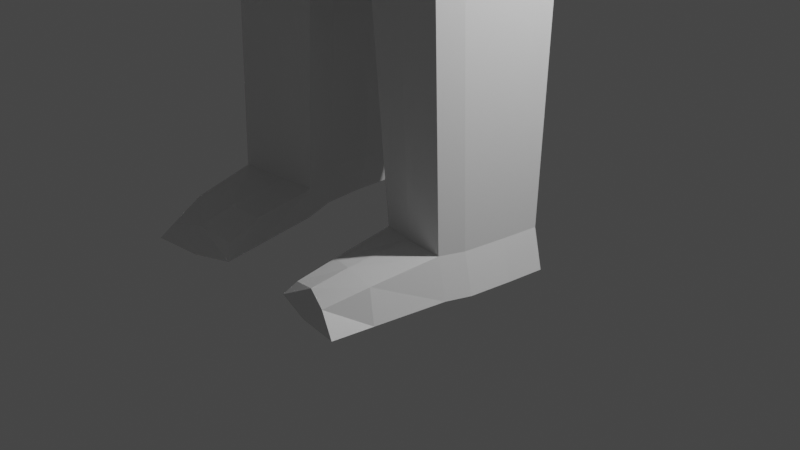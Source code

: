 # Source: bungum.blend  (saved by Blender 2.91.10; exported with 4.5.12 LTS)
import bpy
from mathutils import Matrix  # noqa: F401  (used for matrix-valued properties, if any)

bpy.ops.wm.read_factory_settings(use_empty=True)
scene = bpy.context.scene
scene.name = 'Scene'

# ---- collections
col_collection = bpy.data.collections.new('Collection'); scene.collection.children.link(col_collection)

# ---- materials (node trees are filled in below, after node groups)
mat_material = bpy.data.materials.new('Material')
mat_material.alpha_threshold = 0.0
mat_material.use_transparent_shadow = False
mat_material.line_color = (0.0, 0.0, 0.0, 1.0)

# ---- material node trees
mat_material.use_nodes = True; mat_material.node_tree.nodes.clear()
_N = mat_material.node_tree.nodes; _L = mat_material.node_tree.links
n0 = _N.new('ShaderNodeOutputMaterial'); n0.name = 'Material Output'; n0.location = (300, 300)
n1 = _N.new('ShaderNodeBsdfPrincipled'); n1.name = 'Principled BSDF'; n1.location = (10, 300)
n1.distribution = 'GGX'
n1.subsurface_method = 'BURLEY'
n1.inputs[2].default_value = 0.4
n1.inputs[3].default_value = 1.45
n1.inputs[27].default_value = (0.0, 0.0, 0.0, 1.0)
n1.inputs[28].default_value = 1.0
_L.new(n1.outputs[0], n0.inputs[0])
n0.is_active_output = True

# ---- world
world_world = bpy.data.worlds.new('World'); scene.world = world_world
world_world.use_nodes = True; world_world.node_tree.nodes.clear()
_N = world_world.node_tree.nodes; _L = world_world.node_tree.links
n0 = _N.new('ShaderNodeOutputWorld'); n0.name = 'World Output'; n0.location = (300, 300)
n1 = _N.new('ShaderNodeBackground'); n1.name = 'Background'; n1.location = (10, 300)
n1.inputs[0].default_value = (0.05088, 0.05088, 0.05088, 1.0)
_L.new(n1.outputs[0], n0.inputs[0])
n0.is_active_output = True
world_world.color = (0.05088, 0.05088, 0.05088)
world_world.use_sun_shadow = False
world_world.sun_shadow_jitter_overblur = 0.0

# ---- cameras
cam_camera = bpy.data.cameras.new('Camera')
cam_camera.clip_end = 100.0
cam_camera.ortho_scale = 7.314

# ---- lights
light_light = bpy.data.lights.new('Light', 'POINT')
light_light.transmission_factor = 0.0
light_light.energy = 1000.0
light_light.shadow_soft_size = 0.1
light_light.shadow_maximum_resolution = 0.006
light_light.use_absolute_resolution = True

# ---- meshes
me_cube = bpy.data.meshes.new('Cube')
me_cube.from_pydata([(0.5174, 0.4503, 10.09), (0.4579, 0.509, 9.024), (0.4946, -0.8365, 10.29), (0.4936, -1.061, 9.012), (0.0, 0.5346, 8.827), (0.0, -0.8242, 10.37), (0.0, -1.083, 8.759), (0.0, 0.4503, 10.21), (0.5174, 0.1035, 10.45), (0.4946, -0.3333, 10.48), (0.4351, -0.3333, 9.021), (0.4579, 0.1035, 8.989), (0.0, -0.5119, 8.845), (0.0, 0.1035, 10.58), (0.0, -0.3333, 10.61), (0.6497, 0.6431, 9.847), (0.5322, 0.686, 9.338), (0.605, -0.8679, 10.08), (0.5255, -1.102, 9.489), (0.0, 0.6463, 9.867), (0.0, 0.686, 9.368), (0.0, -0.9584, 9.972), (0.0, -1.257, 9.412), (0.6497, 0.1003, 10.01), (0.5322, 0.1035, 9.328), (0.6269, -0.3366, 10.04), (0.5095, -0.3333, 9.36), (0.5367, 0.0813, 8.546), (0.5367, 0.4867, 8.58), (0.0, 0.5124, 8.383), (0.4702, -0.6011, 8.492), (0.5583, 0.08074, 8.546), (0.0, -0.5341, 8.402), (0.5366, 0.4773, 8.144), (0.0, 0.5093, 8.022), (0.4831, -0.6736, 8.002), (0.0, -0.7827, 7.955), (0.5583, 0.4862, 8.58), (0.4919, -0.6017, 8.481), (0.5582, 0.4767, 8.144), (0.5892, -0.6523, 7.96), (1.217, 0.03909, 8.49), (1.217, 0.4445, 8.524), (1.151, -0.6433, 8.425), (1.322, 0.4568, 8.144), (1.25, -0.6754, 8.052), (1.637, 0.05865, 8.424), (1.637, 0.4641, 8.458), (1.565, -0.6221, 8.328), (1.616, 0.02923, 7.423), (1.589, 0.2831, 7.451), (1.445, -0.715, 7.393), (1.194, -0.8242, 7.137), (0.1874, 0.844, 5.249), (0.0, 0.876, 5.127), (0.09797, -0.7422, 5.095), (0.0, -0.9315, 7.04), (0.0, -0.8514, 5.048), (0.5722, 0.4909, 7.229), (0.2091, 0.8435, 5.249), (0.2041, -0.721, 5.054), (1.096, -0.6251, 5.046), (1.219, -0.7952, 5.667), (0.3981, -0.9407, 7.029), (1.194, 0.6928, 5.41), (1.233, 0.03909, 5.536), (1.229, 0.6046, 5.601), (0.2091, 0.8435, 5.249), (1.188, -0.3611, 4.976), (1.206, -0.6568, 5.229), (1.216, 0.1201, 4.948), (1.22, 0.7095, 5.174), (1.242, 0.03204, 5.181), (1.232, 0.645, 5.264), (0.0, 0.5235, 7.107), (0.5505, 0.4915, 7.229), (1.336, 0.471, 7.229), (1.443, 0.4855, 7.403), (0.5042, -0.9194, 6.987), (1.488, 0.0473, 7.378), (1.346, -0.8425, 7.321), (3.063, -0.2268, 5.418), (3.098, -0.01009, 5.438), (3.056, -0.5042, 5.442), (2.854, -0.2564, 5.197), (2.889, -0.03966, 5.217), (2.935, -0.5692, 5.245), (3.457, -0.2645, 5.062), (3.286, -0.05757, 5.215), (3.312, -0.5285, 5.259), (3.361, -0.2768, 4.747), (3.179, -0.09175, 4.925), (3.244, -0.6054, 5.007), (0.1193, -0.04964, 4.348), (0.2304, 0.723, 4.32), (0.2304, 0.723, 4.32), (0.0, 0.7737, 4.38), (0.2766, -0.7419, 4.229), (0.3073, -0.4334, 4.368), (0.0, 0.7737, 4.38), (0.1049, -0.7751, 4.258), (0.0, -0.8172, 4.266), (1.308, -0.562, 4.305), (1.251, -0.8376, 4.333), (0.3567, 0.7543, 4.35), (0.1356, -0.4665, 4.397), (0.0, -0.5717, 4.352), (0.3567, 0.7543, 4.35), (0.0, 0.006027, 4.326), (0.2457, -0.01835, 4.378), (1.335, -0.081, 4.276), (1.367, 0.612, 4.316), (0.5758, -0.6752, 0.3545), (0.6066, -0.3667, 0.4938), (1.443, -0.5595, 0.3816), (1.386, -0.8352, 0.4097), (0.5449, 0.04835, 0.503), (0.6591, 0.522, 0.4286), (1.47, -0.07859, 0.3529), (1.506, 0.3155, 0.3462), (0.6145, -0.6719, 0.0195), (0.6442, -0.3876, 0.08673), (1.552, -0.5751, -0.01999), (1.495, -0.8508, 0.008128), (0.6538, 0.03276, 0.1015), (0.768, 0.5065, 0.0271), (1.579, -0.09418, -0.04865), (1.614, 0.2999, -0.05535), (1.115, -1.932, 0.2011), (0.5097, -1.716, 0.1439), (1.296, -1.987, -0.001685), (0.4158, -1.808, 0.009685), (1.115, -1.932, 0.2011), (0.5097, -1.716, 0.1439), (1.296, -1.987, -0.001685), (0.4158, -1.808, 0.009685), (1.367, -1.578, 0.001847), (0.4873, -1.399, 0.01322), (0.5683, -1.324, 0.254), (1.256, -1.522, 0.3168), (0.8636, 0.4669, 8.554), (0.9122, 0.4675, 8.144), (0.8955, -0.663, 8.003), (0.8636, 0.06144, 8.52), (0.7972, -0.621, 8.455), (0.6656, 0.7737, 5.324), (0.6175, -0.6766, 5.05), (0.6777, 0.7814, 5.214), (0.824, -0.8753, 7.057), (0.9261, 0.4817, 7.229), (0.7674, -0.788, 4.277), (0.8644, 0.6866, 4.334), (0.9128, -0.7522, 0.3771), (1.013, 0.4235, 0.3875), (1.022, -0.7678, -0.02442), (1.122, 0.4079, -0.01406), (0.8255, -1.812, 0.2416), (0.8229, -1.904, -0.03424), (0.8255, -1.812, 0.2416), (0.8229, -1.904, -0.03424), (0.8629, -1.422, 0.3112), (0.8945, -1.495, -0.03071), (0.5475, 0.4941, 10.03), (0.5197, -0.8436, 10.24), (0.0, 0.4949, 10.13), (0.0, -0.8547, 10.28), (0.5475, 0.1028, 10.35), (0.5247, -0.3341, 10.38), (2.608, 0.1503, 6.78), (2.279, 0.04247, 6.202), (2.26, -0.2058, 6.184), (2.267, -0.696, 6.253), (2.562, -0.1591, 6.776), (2.518, -0.6335, 6.749)], [], [(12, 10, 3, 6), (167, 9, 2, 163), (164, 7, 0, 162), (163, 2, 5, 165), (9, 14, 5, 2), (0, 7, 13, 8), (8, 13, 14, 9), (162, 0, 8, 166), (166, 8, 9, 167), (11, 10, 30, 27), (4, 1, 28, 29), (11, 24, 26, 10), (24, 23, 25, 26), (1, 16, 24, 11), (16, 15, 23, 24), (3, 18, 22, 6), (18, 17, 21, 22), (4, 20, 16, 1), (20, 19, 15, 16), (10, 26, 18, 3), (26, 25, 17, 18), (27, 30, 38, 31), (30, 32, 36, 35), (1, 11, 27, 28), (10, 12, 32, 30), (80, 52, 61, 62), (75, 58, 59, 53), (33, 28, 37, 39), (29, 28, 33, 34), (77, 79, 65, 66), (141, 140, 42, 44), (28, 27, 31, 37), (74, 75, 53, 54), (149, 76, 64, 145), (30, 35, 40, 38), (76, 77, 66, 64), (43, 45, 51, 48), (140, 143, 41, 42), (144, 142, 45, 43), (78, 63, 55, 60), (143, 144, 43, 41), (171, 170, 84, 86), (169, 168, 82, 85), (41, 43, 48, 46), (44, 42, 47, 50), (79, 80, 62, 65), (42, 41, 46, 47), (145, 64, 71, 147), (66, 65, 72, 73), (68, 61, 103, 102), (147, 71, 111, 151), (64, 66, 73, 71), (59, 67, 107, 104), (55, 57, 101, 100), (63, 56, 57, 55), (148, 78, 60, 146), (70, 68, 102, 110), (71, 70, 110, 111), (60, 55, 100, 97), (146, 60, 97, 150), (53, 59, 104, 95), (70, 71, 73, 72), (54, 53, 95, 96), (68, 70, 72, 69), (62, 61, 68, 69), (65, 62, 69, 72), (142, 40, 78, 148), (35, 36, 56, 63), (49, 51, 80, 79), (40, 35, 63, 78), (44, 50, 77, 76), (141, 44, 76, 149), (34, 33, 75, 74), (50, 49, 79, 77), (33, 39, 58, 75), (51, 45, 52, 80), (86, 84, 90, 92), (85, 82, 88, 91), (168, 172, 81, 82), (173, 171, 86, 83), (170, 169, 85, 84), (172, 173, 83, 81), (87, 89, 92, 90), (88, 87, 90, 91), (82, 81, 87, 88), (83, 86, 92, 89), (84, 85, 91, 90), (81, 83, 89, 87), (96, 95, 94, 99), (97, 100, 105, 98), (100, 101, 106, 105), (95, 104, 107, 94), (99, 94, 93, 108), (108, 93, 105, 106), (105, 93, 109, 98), (93, 94, 107, 109), (102, 103, 115, 114), (112, 113, 121, 120), (110, 102, 114, 118), (109, 107, 117, 116), (151, 111, 119, 153), (111, 110, 118, 119), (97, 98, 113, 112), (150, 97, 112, 152), (98, 109, 116, 113), (154, 120, 121, 124, 125, 155), (153, 119, 127, 155), (119, 118, 126, 127), (116, 117, 125, 124), (114, 115, 123, 122), (118, 114, 122, 126), (113, 116, 124, 121), (161, 136, 130, 157), (157, 130, 134, 159), (138, 137, 131, 129), (136, 139, 128, 130), (160, 138, 129, 156), (158, 133, 135, 159), (129, 131, 135, 133), (156, 129, 133, 158), (130, 128, 132, 134), (152, 112, 138, 160), (123, 115, 139, 136), (112, 120, 137, 138), (154, 123, 136, 161), (120, 154, 161, 137), (115, 152, 160, 139), (128, 156, 158, 132), (132, 158, 159, 134), (139, 160, 156, 128), (131, 157, 159, 135), (137, 161, 157, 131), (117, 153, 155, 125), (123, 154, 155, 127, 126, 122), (103, 150, 152, 115), (107, 151, 153, 117), (39, 141, 149, 58), (45, 142, 148, 52), (61, 146, 150, 103), (52, 148, 146, 61), (67, 147, 151, 107), (59, 145, 147, 67), (31, 38, 144, 143), (38, 40, 142, 144), (37, 31, 143, 140), (58, 149, 145, 59), (39, 37, 140, 141), (23, 166, 167, 25), (15, 162, 166, 23), (17, 163, 165, 21), (19, 164, 162, 15), (25, 167, 163, 17), (46, 48, 173, 172), (49, 50, 169, 170), (48, 51, 171, 173), (47, 46, 172, 168), (50, 47, 168, 169), (51, 49, 170, 171)])
_uv = me_cube.uv_layers.new(name='UVMap')
_uv.uv.foreach_set('vector', [0.25, 0.6667, 0.375, 0.6667, 0.3801, 0.75, 0.25, 0.75, 0.604, 0.6667, 0.625, 0.6667, 0.625, 0.75, 0.6063, 0.75, 0.5948, 0.375, 0.6105, 0.375, 0.625, 0.5177, 0.604, 0.5137, 0.6063, 0.75, 0.625, 0.75, 0.6105, 0.875, 0.5965, 0.875, 0.625, 0.6667, 0.7384, 0.6667, 0.7384, 0.75, 0.625, 0.75, 0.625, 0.5177, 0.7384, 0.5177, 0.7384, 0.5833, 0.625, 0.5833, 0.625, 0.5833, 0.7384, 0.5833, 0.7384, 0.6667, 0.625, 0.6667, 0.604, 0.5137, 0.625, 0.5177, 0.625, 0.5833, 0.604, 0.5833, 0.604, 0.5833, 0.625, 0.5833, 0.625, 0.6667, 0.604, 0.6667, 0.375, 0.5833, 0.375, 0.6667, 0.375, 0.6667, 0.375, 0.5833, 0.375, 0.375, 0.375, 0.5159, 0.375, 0.5159, 0.375, 0.375, 0.375, 0.5833, 0.4477, 0.5833, 0.4477, 0.6667, 0.375, 0.6667, 0.4477, 0.5833, 0.5326, 0.5833, 0.5326, 0.6667, 0.4477, 0.6667, 0.375, 0.5159, 0.4477, 0.5, 0.4477, 0.5833, 0.375, 0.5833, 0.4477, 0.5, 0.5326, 0.5, 0.5326, 0.5833, 0.4477, 0.5833, 0.3801, 0.75, 0.4477, 0.75, 0.4583, 0.875, 0.375, 0.875, 0.4477, 0.75, 0.5427, 0.75, 0.5492, 0.875, 0.4583, 0.875, 0.375, 0.375, 0.4583, 0.375, 0.4477, 0.5, 0.375, 0.5159, 0.4583, 0.375, 0.5417, 0.375, 0.5326, 0.5, 0.4477, 0.5, 0.375, 0.6667, 0.4477, 0.6667, 0.4477, 0.75, 0.3801, 0.75, 0.4477, 0.6667, 0.5326, 0.6667, 0.5427, 0.75, 0.4477, 0.75, 0.375, 0.5833, 0.375, 0.6667, 0.375, 0.6667, 0.375, 0.5833, 0.375, 0.6667, 0.25, 0.6667, 0.25, 0.6667, 0.375, 0.6667, 0.375, 0.5159, 0.375, 0.5833, 0.375, 0.5833, 0.375, 0.5159, 0.375, 0.6667, 0.25, 0.6667, 0.25, 0.6667, 0.375, 0.6667, 0.375, 0.6667, 0.375, 0.6667, 0.375, 0.6667, 0.375, 0.6667, 0.375, 0.5159, 0.375, 0.5159, 0.375, 0.5159, 0.375, 0.5159, 0.375, 0.5159, 0.375, 0.5159, 0.375, 0.5159, 0.375, 0.5159, 0.375, 0.375, 0.375, 0.5159, 0.375, 0.5159, 0.375, 0.375, 0.375, 0.5159, 0.375, 0.5833, 0.375, 0.5833, 0.375, 0.5159, 0.375, 0.5159, 0.375, 0.5159, 0.375, 0.5159, 0.375, 0.5159, 0.375, 0.5159, 0.375, 0.5833, 0.375, 0.5833, 0.375, 0.5159, 0.375, 0.375, 0.375, 0.5159, 0.375, 0.5159, 0.375, 0.375, 0.375, 0.5159, 0.375, 0.5159, 0.375, 0.5159, 0.375, 0.5159, 0.375, 0.6667, 0.375, 0.6667, 0.375, 0.6667, 0.375, 0.6667, 0.375, 0.5159, 0.375, 0.5159, 0.375, 0.5159, 0.375, 0.5159, 0.375, 0.6667, 0.375, 0.6667, 0.375, 0.6667, 0.375, 0.6667, 0.375, 0.5159, 0.375, 0.5833, 0.375, 0.5833, 0.375, 0.5159, 0.375, 0.6667, 0.375, 0.6667, 0.375, 0.6667, 0.375, 0.6667, 0.375, 0.6667, 0.375, 0.6667, 0.375, 0.6667, 0.375, 0.6667, 0.375, 0.5833, 0.375, 0.6667, 0.375, 0.6667, 0.375, 0.5833, 0.375, 0.6667, 0.375, 0.5833, 0.375, 0.5833, 0.375, 0.6667, 0.375, 0.5159, 0.375, 0.5159, 0.375, 0.5159, 0.375, 0.5159, 0.375, 0.5833, 0.375, 0.6667, 0.375, 0.6667, 0.375, 0.5833, 0.375, 0.5159, 0.375, 0.5159, 0.375, 0.5159, 0.375, 0.5159, 0.375, 0.5833, 0.375, 0.6667, 0.375, 0.6667, 0.375, 0.5833, 0.375, 0.5159, 0.375, 0.5833, 0.375, 0.5833, 0.375, 0.5159, 0.375, 0.5159, 0.375, 0.5159, 0.375, 0.5159, 0.375, 0.5159, 0.375, 0.5159, 0.375, 0.5833, 0.375, 0.5833, 0.375, 0.5159, 0.375, 0.6667, 0.375, 0.6667, 0.375, 0.6667, 0.375, 0.6667, 0.375, 0.5159, 0.375, 0.5159, 0.375, 0.5159, 0.375, 0.5159, 0.375, 0.5159, 0.375, 0.5159, 0.375, 0.5159, 0.375, 0.5159, 0.375, 0.5159, 0.375, 0.5159, 0.375, 0.5159, 0.375, 0.5159, 0.375, 0.6667, 0.25, 0.6667, 0.25, 0.6667, 0.375, 0.6667, 0.375, 0.6667, 0.25, 0.6667, 0.25, 0.6667, 0.375, 0.6667, 0.375, 0.6667, 0.375, 0.6667, 0.375, 0.6667, 0.375, 0.6667, 0.375, 0.5833, 0.375, 0.6667, 0.375, 0.6667, 0.375, 0.5833, 0.375, 0.5159, 0.375, 0.5833, 0.375, 0.5833, 0.375, 0.5159, 0.375, 0.6667, 0.375, 0.6667, 0.375, 0.6667, 0.375, 0.6667, 0.375, 0.6667, 0.375, 0.6667, 0.375, 0.6667, 0.375, 0.6667, 0.375, 0.5159, 0.375, 0.5159, 0.375, 0.5159, 0.375, 0.5159, 0.375, 0.5833, 0.375, 0.5159, 0.375, 0.5159, 0.375, 0.5833, 0.375, 0.375, 0.375, 0.5159, 0.375, 0.5159, 0.375, 0.375, 0.375, 0.6667, 0.375, 0.5833, 0.375, 0.5833, 0.375, 0.6667, 0.375, 0.6667, 0.375, 0.6667, 0.375, 0.6667, 0.375, 0.6667, 0.375, 0.5833, 0.375, 0.6667, 0.375, 0.6667, 0.375, 0.5833, 0.375, 0.6667, 0.375, 0.6667, 0.375, 0.6667, 0.375, 0.6667, 0.375, 0.6667, 0.25, 0.6667, 0.25, 0.6667, 0.375, 0.6667, 0.375, 0.5833, 0.375, 0.6667, 0.375, 0.6667, 0.375, 0.5833, 0.375, 0.6667, 0.375, 0.6667, 0.375, 0.6667, 0.375, 0.6667, 0.375, 0.5159, 0.375, 0.5159, 0.375, 0.5159, 0.375, 0.5159, 0.375, 0.5159, 0.375, 0.5159, 0.375, 0.5159, 0.375, 0.5159, 0.375, 0.375, 0.375, 0.5159, 0.375, 0.5159, 0.375, 0.375, 0.375, 0.5159, 0.375, 0.5833, 0.375, 0.5833, 0.375, 0.5159, 0.375, 0.5159, 0.375, 0.5159, 0.375, 0.5159, 0.375, 0.5159, 0.375, 0.6667, 0.375, 0.6667, 0.375, 0.6667, 0.375, 0.6667, 0.375, 0.6667, 0.375, 0.5833, 0.375, 0.5833, 0.375, 0.6667, 0.375, 0.5159, 0.375, 0.5159, 0.375, 0.5159, 0.375, 0.5159, 0.375, 0.5159, 0.375, 0.5833, 0.375, 0.5833, 0.375, 0.5159, 0.375, 0.6667, 0.375, 0.6667, 0.375, 0.6667, 0.375, 0.6667, 0.375, 0.5833, 0.375, 0.5159, 0.375, 0.5159, 0.375, 0.5833, 0.375, 0.5833, 0.375, 0.6667, 0.375, 0.6667, 0.375, 0.5833, 0.375, 0.5833, 0.375, 0.6667, 0.375, 0.6667, 0.375, 0.5833, 0.375, 0.5159, 0.375, 0.5833, 0.375, 0.5833, 0.375, 0.5159, 0.375, 0.5159, 0.375, 0.5833, 0.375, 0.5833, 0.375, 0.5159, 0.375, 0.6667, 0.375, 0.6667, 0.375, 0.6667, 0.375, 0.6667, 0.375, 0.5833, 0.375, 0.5159, 0.375, 0.5159, 0.375, 0.5833, 0.375, 0.5833, 0.375, 0.6667, 0.375, 0.6667, 0.375, 0.5833, 0.375, 0.375, 0.375, 0.5159, 0.375, 0.5159, 0.375, 0.375, 0.375, 0.6667, 0.375, 0.6667, 0.375, 0.6667, 0.375, 0.6667, 0.375, 0.6667, 0.25, 0.6667, 0.25, 0.6667, 0.375, 0.6667, 0.375, 0.5159, 0.375, 0.5159, 0.375, 0.5159, 0.375, 0.5159, 0.25, 0.5159, 0.375, 0.5159, 0.375, 0.5833, 0.25, 0.5833, 0.25, 0.5833, 0.375, 0.5833, 0.375, 0.6667, 0.25, 0.6667, 0.375, 0.6667, 0.375, 0.5833, 0.375, 0.5833, 0.375, 0.6667, 0.375, 0.5833, 0.375, 0.5159, 0.375, 0.5159, 0.375, 0.5833, 0.375, 0.6667, 0.375, 0.6667, 0.375, 0.6667, 0.375, 0.6667, 0.375, 0.6667, 0.375, 0.6667, 0.375, 0.6667, 0.375, 0.6667, 0.375, 0.5833, 0.375, 0.6667, 0.375, 0.6667, 0.375, 0.5833, 0.375, 0.5833, 0.375, 0.5159, 0.375, 0.5159, 0.375, 0.5833, 0.375, 0.5159, 0.375, 0.5159, 0.375, 0.5159, 0.375, 0.5159, 0.375, 0.5159, 0.375, 0.5833, 0.375, 0.5833, 0.375, 0.5159, 0.375, 0.6667, 0.375, 0.6667, 0.375, 0.6667, 0.375, 0.6667, 0.375, 0.6667, 0.375, 0.6667, 0.375, 0.6667, 0.375, 0.6667, 0.375, 0.6667, 0.375, 0.5833, 0.375, 0.5833, 0.375, 0.6667, 0.375, 0.6667, 0.375, 0.6667, 0.375, 0.6667, 0.375, 0.5833, 0.375, 0.5159, 0.375, 0.5159, 0.375, 0.5159, 0.375, 0.5159, 0.375, 0.5159, 0.375, 0.5159, 0.375, 0.5159, 0.375, 0.5833, 0.375, 0.5833, 0.375, 0.5159, 0.375, 0.5833, 0.375, 0.5159, 0.375, 0.5159, 0.375, 0.5833, 0.375, 0.6667, 0.375, 0.6667, 0.375, 0.6667, 0.375, 0.6667, 0.375, 0.5833, 0.375, 0.6667, 0.375, 0.6667, 0.375, 0.5833, 0.375, 0.6667, 0.375, 0.5833, 0.375, 0.5833, 0.375, 0.6667, 0.375, 0.6667, 0.375, 0.6667, 0.375, 0.6667, 0.375, 0.6667, 0.375, 0.6667, 0.375, 0.6667, 0.375, 0.6667, 0.375, 0.6667, 0.375, 0.6667, 0.375, 0.6667, 0.375, 0.6667, 0.375, 0.6667, 0.375, 0.6667, 0.375, 0.6667, 0.375, 0.6667, 0.375, 0.6667, 0.375, 0.6667, 0.375, 0.6667, 0.375, 0.6667, 0.375, 0.6667, 0.375, 0.6667, 0.375, 0.6667, 0.375, 0.6667, 0.375, 0.6667, 0.375, 0.6667, 0.375, 0.6667, 0.375, 0.6667, 0.375, 0.6667, 0.375, 0.6667, 0.375, 0.6667, 0.375, 0.6667, 0.375, 0.6667, 0.375, 0.6667, 0.375, 0.6667, 0.375, 0.6667, 0.375, 0.6667, 0.375, 0.6667, 0.375, 0.6667, 0.375, 0.6667, 0.375, 0.6667, 0.375, 0.6667, 0.375, 0.6667, 0.375, 0.6667, 0.375, 0.6667, 0.375, 0.6667, 0.375, 0.6667, 0.375, 0.6667, 0.375, 0.6667, 0.375, 0.6667, 0.375, 0.6667, 0.375, 0.6667, 0.375, 0.6667, 0.375, 0.6667, 0.375, 0.6667, 0.375, 0.6667, 0.375, 0.6667, 0.375, 0.6667, 0.375, 0.6667, 0.375, 0.6667, 0.375, 0.6667, 0.375, 0.6667, 0.375, 0.6667, 0.375, 0.6667, 0.375, 0.6667, 0.375, 0.6667, 0.375, 0.6667, 0.375, 0.6667, 0.375, 0.6667, 0.375, 0.6667, 0.375, 0.6667, 0.375, 0.6667, 0.375, 0.6667, 0.375, 0.6667, 0.375, 0.6667, 0.375, 0.6667, 0.375, 0.6667, 0.375, 0.6667, 0.375, 0.6667, 0.375, 0.6667, 0.375, 0.6667, 0.375, 0.5159, 0.375, 0.5159, 0.375, 0.5159, 0.375, 0.5159, 0.375, 0.6667, 0.375, 0.6667, 0.375, 0.5159, 0.375, 0.5159, 0.375, 0.5833, 0.375, 0.6667, 0.375, 0.6667, 0.375, 0.6667, 0.375, 0.6667, 0.375, 0.6667, 0.375, 0.5159, 0.375, 0.5159, 0.375, 0.5159, 0.375, 0.5159, 0.375, 0.5159, 0.375, 0.5159, 0.375, 0.5159, 0.375, 0.5159, 0.375, 0.6667, 0.375, 0.6667, 0.375, 0.6667, 0.375, 0.6667, 0.375, 0.6667, 0.375, 0.6667, 0.375, 0.6667, 0.375, 0.6667, 0.375, 0.6667, 0.375, 0.6667, 0.375, 0.6667, 0.375, 0.6667, 0.375, 0.5159, 0.375, 0.5159, 0.375, 0.5159, 0.375, 0.5159, 0.375, 0.5159, 0.375, 0.5159, 0.375, 0.5159, 0.375, 0.5159, 0.375, 0.5833, 0.375, 0.6667, 0.375, 0.6667, 0.375, 0.5833, 0.375, 0.6667, 0.375, 0.6667, 0.375, 0.6667, 0.375, 0.6667, 0.375, 0.5159, 0.375, 0.5833, 0.375, 0.5833, 0.375, 0.5159, 0.375, 0.5159, 0.375, 0.5159, 0.375, 0.5159, 0.375, 0.5159, 0.375, 0.5159, 0.375, 0.5159, 0.375, 0.5159, 0.375, 0.5159, 0.5326, 0.5833, 0.604, 0.5833, 0.604, 0.6667, 0.5326, 0.6667, 0.5326, 0.5, 0.604, 0.5137, 0.604, 0.5833, 0.5326, 0.5833, 0.5427, 0.75, 0.6063, 0.75, 0.5965, 0.875, 0.5492, 0.875, 0.5417, 0.375, 0.5948, 0.375, 0.604, 0.5137, 0.5326, 0.5, 0.5326, 0.6667, 0.604, 0.6667, 0.6063, 0.75, 0.5427, 0.75, 0.375, 0.5833, 0.375, 0.6667, 0.375, 0.6667, 0.375, 0.5833, 0.375, 0.5833, 0.375, 0.5159, 0.375, 0.5159, 0.375, 0.5833, 0.375, 0.6667, 0.375, 0.6667, 0.375, 0.6667, 0.375, 0.6667, 0.375, 0.5159, 0.375, 0.5833, 0.375, 0.5833, 0.375, 0.5159, 0.375, 0.5159, 0.375, 0.5159, 0.375, 0.5159, 0.375, 0.5159, 0.375, 0.6667, 0.375, 0.5833, 0.375, 0.5833, 0.375, 0.6667])
me_cube.materials.append(mat_material)
me_cube.use_remesh_preserve_volume = False
me_cube.use_remesh_preserve_attributes = False
me_cube.use_mirror_vertex_groups = False
me_cube.update()

# ---- objects
ob_cube = bpy.data.objects.new('Cube', me_cube)
ob_light = bpy.data.objects.new('Light', light_light)
ob_camera = bpy.data.objects.new('Camera', cam_camera)

# ---- transforms, parenting, visibility, modifiers, constraints
ob_cube.location = (0.0, 0.0, 0.0)
ob_cube.lock_rotations_4d = False
ob_cube.empty_display_type = 'ARROWS'
ob_cube.lineart.crease_threshold = 0.0
_m = ob_cube.modifiers.new('Mirror', 'MIRROR')
_m.use_clip = True
ob_light.location = (4.076, 1.005, 5.904)
ob_light.rotation_euler = (0.6503, 0.05522, 1.866)
ob_light.lock_rotations_4d = False
ob_light.empty_display_type = 'ARROWS'
ob_light.color = (0.0, 0.0, 0.0, 0.0)
ob_light.lineart.crease_threshold = 0.0
ob_camera.location = (7.359, -6.926, 4.958)
ob_camera.rotation_euler = (1.109, 0.0, 0.8149)
ob_camera.lock_rotations_4d = False
ob_camera.empty_display_type = 'ARROWS'
ob_camera.color = (0.0, 0.0, 0.0, 0.0)
ob_camera.display_type = 'WIRE'
ob_camera.lineart.crease_threshold = 0.0

# ---- collection membership
col_collection.objects.link(ob_cube)
col_collection.objects.link(ob_light)
col_collection.objects.link(ob_camera)

# ---- scene / render settings (as saved in the file)
scene.camera = ob_camera
scene.frame_start = 1; scene.frame_end = 250; scene.frame_set(31)
scene.render.engine = 'BLENDER_EEVEE_NEXT'
scene.cycles.use_denoising = False
scene.cycles.samples = 128
scene.cycles.sampling_pattern = 'TABULATED_SOBOL'
scene.cycles.use_adaptive_sampling = False
scene.cycles.use_light_tree = False
scene.view_settings.view_transform = 'Filmic'
bpy.context.view_layer.update()
